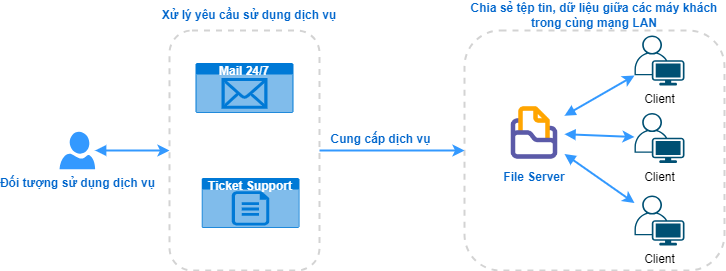

The diagram above was exported from draw.io. Its source (the exported page's mxGraphModel, read from the mxfile embedded in the PNG):
<mxGraphModel dx="936" dy="486" grid="1" gridSize="10" guides="1" tooltips="1" connect="1" arrows="1" fold="1" page="1" pageScale="1" pageWidth="850" pageHeight="1100" math="0" shadow="0">
  <root>
    <mxCell id="0" />
    <mxCell id="1" parent="0" />
    <mxCell id="ujERH_qcad8qa9p3n55Q-6" value="" style="rounded=1;whiteSpace=wrap;html=1;fillColor=none;strokeColor=#d3d3d3;strokeWidth=2;dashed=1;" vertex="1" parent="1">
      <mxGeometry x="635" y="280" width="260" height="240" as="geometry" />
    </mxCell>
    <mxCell id="1vodkre6CrPXVwzpdXc5-1" value="Đối tượng sử dụng dịch vụ" style="verticalLabelPosition=bottom;html=1;verticalAlign=top;align=center;strokeColor=none;fillColor=#3399FF;shape=mxgraph.azure.user;fontStyle=1;fontColor=#0066CC;" vertex="1" parent="1">
      <mxGeometry x="230" y="381.25" width="35.63" height="37.5" as="geometry" />
    </mxCell>
    <mxCell id="1vodkre6CrPXVwzpdXc5-2" value="" style="rounded=1;whiteSpace=wrap;html=1;fillColor=none;strokeColor=#d3d3d3;strokeWidth=2;dashed=1;" vertex="1" parent="1">
      <mxGeometry x="340" y="280" width="150" height="240" as="geometry" />
    </mxCell>
    <mxCell id="1vodkre6CrPXVwzpdXc5-5" value="&lt;b&gt;Mail 24/7&lt;/b&gt;" style="html=1;whiteSpace=wrap;strokeColor=none;fillColor=#0079D6;labelPosition=center;verticalLabelPosition=middle;verticalAlign=top;align=center;fontSize=12;outlineConnect=0;spacingTop=-6;fontColor=#FFFFFF;sketch=0;shape=mxgraph.sitemap.mail;" vertex="1" parent="1">
      <mxGeometry x="366.07" y="312.5" width="97.86" height="50" as="geometry" />
    </mxCell>
    <mxCell id="1vodkre6CrPXVwzpdXc5-6" value="&lt;b&gt;Ticket Support&lt;/b&gt;" style="html=1;whiteSpace=wrap;strokeColor=none;fillColor=#0079D6;labelPosition=center;verticalLabelPosition=middle;verticalAlign=top;align=center;fontSize=12;outlineConnect=0;spacingTop=-6;fontColor=#FFFFFF;sketch=0;shape=mxgraph.sitemap.text;" vertex="1" parent="1">
      <mxGeometry x="372.14" y="427.5" width="97.86" height="50" as="geometry" />
    </mxCell>
    <mxCell id="1vodkre6CrPXVwzpdXc5-7" value="" style="endArrow=classic;html=1;rounded=0;strokeWidth=2;strokeColor=#3399FF;startArrow=block;startFill=1;fontColor=#3399FF;" edge="1" parent="1" source="1vodkre6CrPXVwzpdXc5-1" target="1vodkre6CrPXVwzpdXc5-2">
      <mxGeometry width="50" height="50" relative="1" as="geometry">
        <mxPoint x="400" y="480" as="sourcePoint" />
        <mxPoint x="450" y="430" as="targetPoint" />
      </mxGeometry>
    </mxCell>
    <mxCell id="ujERH_qcad8qa9p3n55Q-2" value="File Server" style="shape=image;verticalLabelPosition=bottom;labelBackgroundColor=default;verticalAlign=top;aspect=fixed;imageAspect=0;image=data:image/png,(base64 omitted: 2304 chars);fontStyle=1;fontSize=12;fontColor=#0066CC;" vertex="1" parent="1">
      <mxGeometry x="675" y="352.5" width="60" height="60" as="geometry" />
    </mxCell>
    <mxCell id="ujERH_qcad8qa9p3n55Q-3" value="Client" style="points=[[0.35,0,0],[0.98,0.51,0],[1,0.71,0],[0.67,1,0],[0,0.795,0],[0,0.65,0]];verticalLabelPosition=bottom;sketch=0;html=1;verticalAlign=top;aspect=fixed;align=center;pointerEvents=1;shape=mxgraph.cisco19.user;fillColor=#005073;strokeColor=none;" vertex="1" parent="1">
      <mxGeometry x="805" y="285" width="50" height="50" as="geometry" />
    </mxCell>
    <mxCell id="ujERH_qcad8qa9p3n55Q-4" value="Client" style="points=[[0.35,0,0],[0.98,0.51,0],[1,0.71,0],[0.67,1,0],[0,0.795,0],[0,0.65,0]];verticalLabelPosition=bottom;sketch=0;html=1;verticalAlign=top;aspect=fixed;align=center;pointerEvents=1;shape=mxgraph.cisco19.user;fillColor=#005073;strokeColor=none;" vertex="1" parent="1">
      <mxGeometry x="805" y="362.5" width="50" height="50" as="geometry" />
    </mxCell>
    <mxCell id="ujERH_qcad8qa9p3n55Q-5" value="Client" style="points=[[0.35,0,0],[0.98,0.51,0],[1,0.71,0],[0.67,1,0],[0,0.795,0],[0,0.65,0]];verticalLabelPosition=bottom;sketch=0;html=1;verticalAlign=top;aspect=fixed;align=center;pointerEvents=1;shape=mxgraph.cisco19.user;fillColor=#005073;strokeColor=none;" vertex="1" parent="1">
      <mxGeometry x="805" y="445" width="50" height="50" as="geometry" />
    </mxCell>
    <mxCell id="ujERH_qcad8qa9p3n55Q-7" value="" style="endArrow=classic;html=1;rounded=0;strokeWidth=2;strokeColor=#3399FF;startArrow=block;startFill=1;fontColor=#3399FF;" edge="1" parent="1" source="ujERH_qcad8qa9p3n55Q-2">
      <mxGeometry width="50" height="50" relative="1" as="geometry">
        <mxPoint x="727" y="325" as="sourcePoint" />
        <mxPoint x="805" y="325" as="targetPoint" />
      </mxGeometry>
    </mxCell>
    <mxCell id="ujERH_qcad8qa9p3n55Q-8" value="" style="endArrow=classic;html=1;rounded=0;strokeWidth=2;strokeColor=#3399FF;startArrow=block;startFill=1;fontColor=#3399FF;" edge="1" parent="1" source="ujERH_qcad8qa9p3n55Q-2" target="ujERH_qcad8qa9p3n55Q-5">
      <mxGeometry width="50" height="50" relative="1" as="geometry">
        <mxPoint x="715" y="419.1" as="sourcePoint" />
        <mxPoint x="785" y="462.5" as="targetPoint" />
      </mxGeometry>
    </mxCell>
    <mxCell id="ujERH_qcad8qa9p3n55Q-9" value="" style="endArrow=classic;html=1;rounded=0;strokeWidth=2;strokeColor=#3399FF;startArrow=block;startFill=1;fontColor=#3399FF;" edge="1" parent="1" source="ujERH_qcad8qa9p3n55Q-2" target="ujERH_qcad8qa9p3n55Q-4">
      <mxGeometry width="50" height="50" relative="1" as="geometry">
        <mxPoint x="730" y="369.1" as="sourcePoint" />
        <mxPoint x="800" y="412.5" as="targetPoint" />
      </mxGeometry>
    </mxCell>
    <mxCell id="ujERH_qcad8qa9p3n55Q-10" value="" style="endArrow=classic;html=1;rounded=0;strokeWidth=2;strokeColor=#3399FF;startArrow=none;startFill=0;fontColor=#3399FF;" edge="1" parent="1" source="1vodkre6CrPXVwzpdXc5-2" target="ujERH_qcad8qa9p3n55Q-6">
      <mxGeometry width="50" height="50" relative="1" as="geometry">
        <mxPoint x="489.75" y="397" as="sourcePoint" />
        <mxPoint x="567.75" y="397" as="targetPoint" />
      </mxGeometry>
    </mxCell>
    <mxCell id="ujERH_qcad8qa9p3n55Q-13" value="Cung cấp dịch vụ" style="edgeLabel;html=1;align=center;verticalAlign=middle;resizable=0;points=[];fontStyle=1;fontSize=12;fontColor=#0066CC;" vertex="1" connectable="0" parent="ujERH_qcad8qa9p3n55Q-10">
      <mxGeometry x="0.0648" y="1" relative="1" as="geometry">
        <mxPoint x="-17" y="-11" as="offset" />
      </mxGeometry>
    </mxCell>
    <mxCell id="ujERH_qcad8qa9p3n55Q-11" value="Xử lý yêu cầu sử dụng dịch vụ" style="text;html=1;align=center;verticalAlign=middle;whiteSpace=wrap;rounded=0;fontStyle=1;fontColor=#0066CC;" vertex="1" parent="1">
      <mxGeometry x="330" y="250" width="180" height="30" as="geometry" />
    </mxCell>
    <mxCell id="ujERH_qcad8qa9p3n55Q-12" value="Chia sẻ tệp tin, dữ liệu giữa các máy khách trong cùng mạng LAN" style="text;html=1;align=center;verticalAlign=middle;whiteSpace=wrap;rounded=0;fontStyle=1;fontColor=#0066CC;" vertex="1" parent="1">
      <mxGeometry x="635" y="250" width="260" height="30" as="geometry" />
    </mxCell>
  </root>
</mxGraphModel>